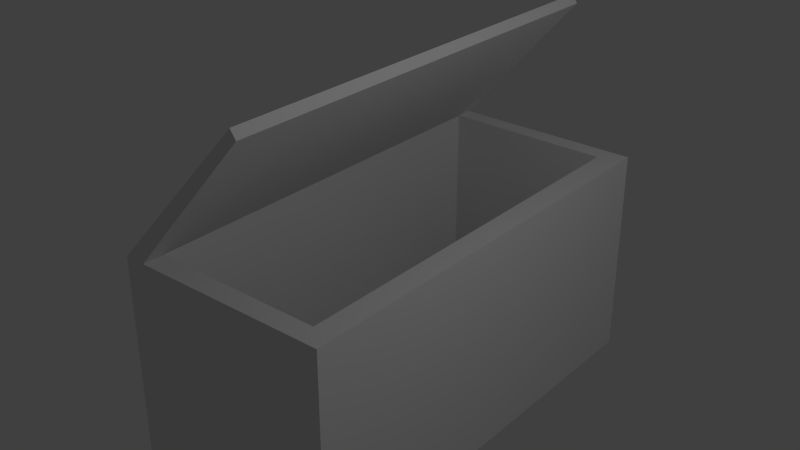 # Source: Dumpster_2.blend  (saved by Blender 2.76.0; exported with 4.5.12 LTS)
import bpy
from mathutils import Matrix  # noqa: F401  (used for matrix-valued properties, if any)

bpy.ops.wm.read_factory_settings(use_empty=True)
scene = bpy.context.scene
scene.name = 'Scene'

# ---- collections
col_collection_1 = bpy.data.collections.new('Collection 1'); scene.collection.children.link(col_collection_1)

# ---- materials (node trees are filled in below, after node groups)
mat_material = bpy.data.materials.new('Material')
mat_material.alpha_threshold = 0.0
mat_material.use_transparent_shadow = False
mat_material.roughness = 0.5
mat_material.line_color = (0.0, 0.0, 0.0, 1.0)

# ---- material node trees

# ---- world
world_world = bpy.data.worlds.new('World'); scene.world = world_world
world_world.color = (0.05088, 0.05088, 0.05088)
world_world.use_sun_shadow = False
world_world.sun_shadow_jitter_overblur = 0.0
world_world.cycles.sampling_method = 'MANUAL'
world_world.cycles.sample_map_resolution = 256

# ---- lights
light_lamp = bpy.data.lights.new('Lamp', 'POINT')
light_lamp.transmission_factor = 0.0
light_lamp.cutoff_distance = 30.0
light_lamp.energy = 100.0
light_lamp.shadow_buffer_clip_start = 1.001
light_lamp.shadow_soft_size = 0.1
light_lamp.shadow_maximum_resolution = 0.006
light_lamp.use_absolute_resolution = True
light_lamp.cycles.use_multiple_importance_sampling = False

# ---- meshes
me_cube = bpy.data.meshes.new('Cube')
me_cube.from_pydata([(1.0, 3.177, -1.0), (1.0, -0.943, -1.0), (-1.0, -0.943, -1.0), (-1.0, 3.177, -1.0), (1.0, 3.177, 1.0), (1.0, -0.943, 1.0), (-1.0, -0.943, 1.0), (-1.0, 3.177, 1.0), (1.0, -0.5184, 1.0), (-1.0, -0.5034, 1.0), (-1.0, 2.809, 1.0), (1.0, 2.883, 1.0), (0.789, -0.7569, 1.0), (0.7798, 3.004, 1.0), (-0.8079, -0.7471, 1.0), (-0.8148, 3.013, 1.0), (-0.8079, -0.7471, -0.8124), (0.789, -0.7569, -0.8124), (-0.8148, 3.013, -0.8124), (0.7798, 3.004, -0.8124), (-0.8129, 3.177, 1.0), (-0.8089, -0.943, 1.0), (-0.8084, -0.7471, 1.0), (-0.8133, 3.013, 1.0), (0.346, 3.177, 2.318), (0.2934, 3.177, 2.392), (0.3484, -0.943, 2.314), (0.2934, -0.943, 2.392), (0.323, 2.809, 2.572), (0.323, -0.5034, 2.572), (0.3055, 2.971, 1.449)], [], [(0, 1, 2, 3), (0, 4, 11, 8, 5, 1), (1, 5, 21, 6, 2), (2, 6, 9, 10, 7, 3), (4, 0, 3, 7, 20), (12, 13, 19, 17), (19, 18, 16, 17), (14, 22, 12, 17, 16), (15, 14, 16, 18), (13, 23, 15, 18, 19), (20, 7, 25, 24), (6, 27, 25, 7), (6, 21, 26, 27), (10, 9, 6, 7), (12, 22, 21, 5, 8, 11, 4, 20, 23, 13), (24, 26, 21, 20), (25, 27, 26, 24), (14, 15, 21, 22), (15, 20, 14, 21), (20, 21, 14), (11, 8, 5, 4)])
me_cube.materials.append(mat_material)
me_cube.use_remesh_preserve_volume = False
me_cube.use_remesh_preserve_attributes = False
me_cube.use_mirror_vertex_groups = False
me_cube.update()

# ---- objects
ob_cube = bpy.data.objects.new('Cube', me_cube)
ob_lamp = bpy.data.objects.new('Lamp', light_lamp)

# ---- transforms, parenting, visibility, modifiers, constraints
ob_cube.location = (0.0, 0.01867, 1.343)
ob_cube.lock_rotations_4d = False
ob_cube.empty_display_type = 'ARROWS'
ob_cube.lineart.crease_threshold = 0.0
ob_lamp.location = (4.076, 1.005, 5.904)
ob_lamp.rotation_euler = (0.6503, 0.05522, 1.866)
ob_lamp.lock_rotations_4d = False
ob_lamp.empty_display_type = 'ARROWS'
ob_lamp.color = (0.0, 0.0, 0.0, 0.0)
ob_lamp.lineart.crease_threshold = 0.0

# ---- collection membership
col_collection_1.objects.link(ob_cube)
col_collection_1.objects.link(ob_lamp)

# ---- scene / render settings (as saved in the file)
scene.frame_start = 1; scene.frame_end = 250; scene.frame_set(4)
scene.render.engine = 'BLENDER_EEVEE_NEXT'
scene.render.resolution_percentage = 50
scene.render.dither_intensity = 0.0
scene.cycles.use_denoising = False
scene.cycles.samples = 10
scene.cycles.sampling_pattern = 'TABULATED_SOBOL'
scene.cycles.light_sampling_threshold = 0.0
scene.cycles.use_adaptive_sampling = False
scene.cycles.use_light_tree = False
scene.cycles.blur_glossy = 0.0
scene.cycles.pixel_filter_type = 'GAUSSIAN'
scene.cycles.sample_clamp_indirect = 0.0
scene.view_settings.view_transform = 'Standard'
bpy.context.view_layer.update()

# ---- added for rendering (the .blend has no active camera): camera
cam_auto = bpy.data.cameras.new('AutoCamera')
cam_auto.lens = 50.0
cam_auto.sensor_width = 36.0
cam_auto.clip_end = 1000.0
ob_auto_camera = bpy.data.objects.new('AutoCamera', cam_auto)
scene.collection.objects.link(ob_auto_camera)
ob_auto_camera.location = (5.37359, -5.31267, 6.42786)
ob_auto_camera.rotation_euler = (1.09748, -7.21219e-08, 0.694738)
scene.camera = ob_auto_camera
bpy.context.view_layer.update()
